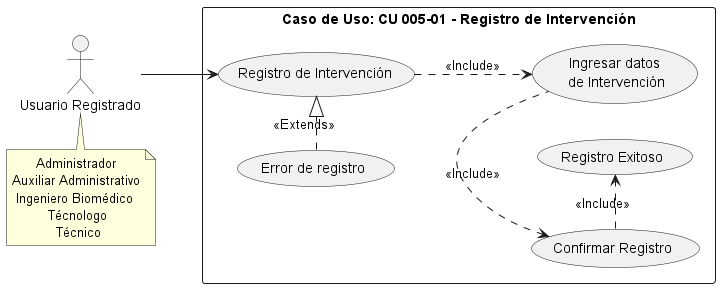

The diagram above was rendered by PlantUML. Its source (embedded in the PNG):
@startuml
left to right direction
note "      Administrador\nAuxiliar Administrativo\n Ingeniero Biomédico\n         Técnologo\n           Técnico" as N2
note "Caso de Uso: CU 005-01 - Registro de Intervención" AS N
:Usuario Registrado: AS User
rectangle N {
(Registro de Intervención) AS CU11
(Ingresar datos\n de Intervención) AS E1
(Confirmar Registro) AS E2
(Error de registro) AS E3
(Registro Exitoso) AS E4
}
User --> CU11
CU11 ..>E1 : <<Include>>
E2 <-right. E1: <<Include>>
E3 ..right--|> CU11: <<Extends>>
E2 .> E4 : <<Include>>
N2 .left-> User
@enduml